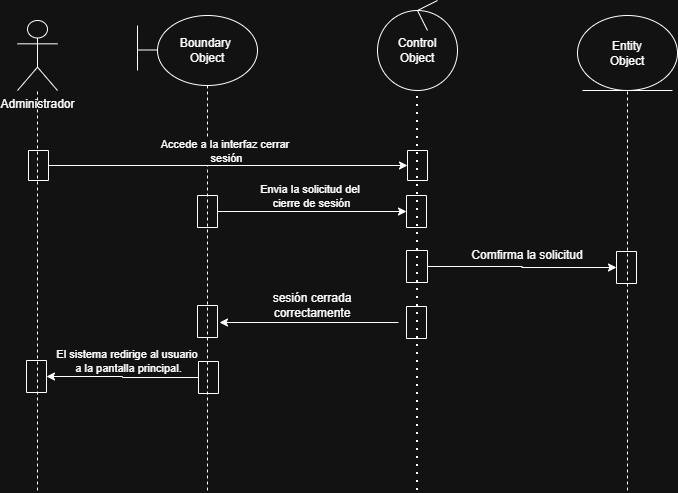

The diagram above was exported from draw.io. Its source (the exported page's mxGraphModel, read from the mxfile embedded in the PNG):
<mxGraphModel dx="860" dy="1698" grid="1" gridSize="10" guides="1" tooltips="1" connect="1" arrows="1" fold="1" page="1" pageScale="1" pageWidth="827" pageHeight="1169" math="0" shadow="0">
  <root>
    <mxCell id="0" />
    <mxCell id="1" parent="0" />
    <mxCell id="x44NoixHZ8cNPk0uERw5-1" parent="1" style="shape=umlActor;verticalLabelPosition=bottom;verticalAlign=top;html=1;outlineConnect=0;" value="Administrador" vertex="1">
      <mxGeometry height="70" width="40" x="80" y="10" as="geometry" />
    </mxCell>
    <mxCell id="x44NoixHZ8cNPk0uERw5-2" parent="1" style="ellipse;whiteSpace=wrap;html=1;" value="Boundary&amp;nbsp;&lt;div&gt;Object&lt;/div&gt;" vertex="1">
      <mxGeometry height="70" width="100" x="220" y="5" as="geometry" />
    </mxCell>
    <mxCell id="x44NoixHZ8cNPk0uERw5-3" parent="1" style="ellipse;whiteSpace=wrap;html=1;aspect=fixed;" value="Control&lt;div&gt;Object&lt;/div&gt;" vertex="1">
      <mxGeometry height="80" width="80" x="440" as="geometry" />
    </mxCell>
    <mxCell id="x44NoixHZ8cNPk0uERw5-4" parent="1" style="ellipse;whiteSpace=wrap;html=1;" value="Entity&lt;div&gt;Object&lt;/div&gt;" vertex="1">
      <mxGeometry height="75" width="100" x="640" y="5" as="geometry" />
    </mxCell>
    <mxCell id="x44NoixHZ8cNPk0uERw5-5" edge="1" parent="1" style="endArrow=none;html=1;rounded=0;" value="">
      <mxGeometry height="50" relative="1" width="50" as="geometry">
        <Array as="points">
          <mxPoint x="695" y="80" />
        </Array>
        <mxPoint x="645" y="80" as="sourcePoint" />
        <mxPoint x="735" y="80" as="targetPoint" />
      </mxGeometry>
    </mxCell>
    <mxCell id="x44NoixHZ8cNPk0uERw5-6" edge="1" parent="1" style="endArrow=none;html=1;rounded=0;" value="">
      <mxGeometry height="50" relative="1" width="50" as="geometry">
        <mxPoint x="200" y="39.5" as="sourcePoint" />
        <mxPoint x="220" y="39.5" as="targetPoint" />
      </mxGeometry>
    </mxCell>
    <mxCell id="x44NoixHZ8cNPk0uERw5-7" edge="1" parent="1" style="endArrow=none;html=1;rounded=0;" value="">
      <mxGeometry height="50" relative="1" width="50" as="geometry">
        <mxPoint x="200" y="60" as="sourcePoint" />
        <mxPoint x="200" y="15" as="targetPoint" />
      </mxGeometry>
    </mxCell>
    <mxCell id="x44NoixHZ8cNPk0uERw5-8" edge="1" parent="1" style="endArrow=none;html=1;rounded=0;" value="">
      <mxGeometry height="50" relative="1" width="50" as="geometry">
        <mxPoint x="480" as="sourcePoint" />
        <mxPoint x="500" y="-10" as="targetPoint" />
      </mxGeometry>
    </mxCell>
    <mxCell id="x44NoixHZ8cNPk0uERw5-9" edge="1" parent="1" source="x44NoixHZ8cNPk0uERw5-3" style="endArrow=none;html=1;rounded=0;" value="">
      <mxGeometry height="50" relative="1" width="50" as="geometry">
        <mxPoint x="460" y="20" as="sourcePoint" />
        <mxPoint x="480" as="targetPoint" />
      </mxGeometry>
    </mxCell>
    <mxCell id="x44NoixHZ8cNPk0uERw5-10" edge="1" parent="1" source="x44NoixHZ8cNPk0uERw5-3" style="endArrow=none;html=1;rounded=0;" value="">
      <mxGeometry height="50" relative="1" width="50" as="geometry">
        <mxPoint x="460" y="20" as="sourcePoint" />
        <mxPoint x="480" as="targetPoint" />
      </mxGeometry>
    </mxCell>
    <mxCell id="x44NoixHZ8cNPk0uERw5-11" edge="1" parent="1" style="endArrow=none;html=1;rounded=0;" value="">
      <mxGeometry height="50" relative="1" width="50" as="geometry">
        <mxPoint x="490" y="20" as="sourcePoint" />
        <mxPoint x="480" as="targetPoint" />
      </mxGeometry>
    </mxCell>
    <mxCell id="x44NoixHZ8cNPk0uERw5-15" edge="1" parent="1" style="endArrow=none;dashed=1;html=1;rounded=0;" target="x44NoixHZ8cNPk0uERw5-1" value="">
      <mxGeometry height="50" relative="1" width="50" as="geometry">
        <Array as="points">
          <mxPoint x="100" y="150" />
        </Array>
        <mxPoint x="100" y="480" as="sourcePoint" />
        <mxPoint x="440" y="230" as="targetPoint" />
      </mxGeometry>
    </mxCell>
    <mxCell id="x44NoixHZ8cNPk0uERw5-16" edge="1" parent="1" style="endArrow=none;dashed=1;html=1;rounded=0;entryX=0.5;entryY=1;entryDx=0;entryDy=0;" target="x44NoixHZ8cNPk0uERw5-2" value="">
      <mxGeometry height="50" relative="1" width="50" as="geometry">
        <Array as="points">
          <mxPoint x="270" y="160" />
        </Array>
        <mxPoint x="270" y="480" as="sourcePoint" />
        <mxPoint x="440" y="230" as="targetPoint" />
      </mxGeometry>
    </mxCell>
    <mxCell id="x44NoixHZ8cNPk0uERw5-48" connectable="0" parent="x44NoixHZ8cNPk0uERw5-16" style="edgeLabel;html=1;align=center;verticalAlign=middle;resizable=0;points=[];" value="El sistema redirige al usuario&amp;nbsp;&lt;div&gt;a la pantalla principal.&lt;/div&gt;" vertex="1">
      <mxGeometry relative="1" x="-0.1753" y="-3" as="geometry">
        <mxPoint x="-83" y="37" as="offset" />
      </mxGeometry>
    </mxCell>
    <mxCell id="x44NoixHZ8cNPk0uERw5-17" edge="1" parent="1" style="endArrow=none;dashed=1;html=1;dashPattern=1 3;strokeWidth=2;rounded=0;entryX=0.5;entryY=1;entryDx=0;entryDy=0;" target="x44NoixHZ8cNPk0uERw5-3" value="">
      <mxGeometry height="50" relative="1" width="50" as="geometry">
        <mxPoint x="480" y="480" as="sourcePoint" />
        <mxPoint x="440" y="230" as="targetPoint" />
      </mxGeometry>
    </mxCell>
    <mxCell id="x44NoixHZ8cNPk0uERw5-18" edge="1" parent="1" style="endArrow=none;dashed=1;html=1;rounded=0;" value="">
      <mxGeometry height="50" relative="1" width="50" as="geometry">
        <mxPoint x="690" y="480" as="sourcePoint" />
        <mxPoint x="690" y="80" as="targetPoint" />
      </mxGeometry>
    </mxCell>
    <mxCell id="x44NoixHZ8cNPk0uERw5-31" edge="1" parent="1" source="x44NoixHZ8cNPk0uERw5-23" style="edgeStyle=orthogonalEdgeStyle;rounded=0;orthogonalLoop=1;jettySize=auto;html=1;" target="x44NoixHZ8cNPk0uERw5-30" value="">
      <mxGeometry relative="1" as="geometry" />
    </mxCell>
    <mxCell id="x44NoixHZ8cNPk0uERw5-32" connectable="0" parent="x44NoixHZ8cNPk0uERw5-31" style="edgeLabel;html=1;align=center;verticalAlign=middle;resizable=0;points=[];" value="Accede a la interfaz cerrar&amp;nbsp;&lt;div&gt;sesión&lt;/div&gt;" vertex="1">
      <mxGeometry relative="1" x="-0.0135" y="-1" as="geometry">
        <mxPoint y="-16" as="offset" />
      </mxGeometry>
    </mxCell>
    <mxCell id="x44NoixHZ8cNPk0uERw5-23" collapsed="1" parent="1" style="swimlane;startSize=0;" value="" vertex="1">
      <mxGeometry height="30" width="20" x="91" y="140" as="geometry">
        <mxRectangle height="30" width="20" x="130" y="150" as="alternateBounds" />
      </mxGeometry>
    </mxCell>
    <mxCell id="x44NoixHZ8cNPk0uERw5-30" collapsed="1" parent="1" style="swimlane;startSize=0;" value="" vertex="1">
      <mxGeometry height="30" width="20" x="470" y="140" as="geometry">
        <mxRectangle height="30" width="20" x="259" y="140" as="alternateBounds" />
      </mxGeometry>
    </mxCell>
    <mxCell id="x44NoixHZ8cNPk0uERw5-37" edge="1" parent="1" source="x44NoixHZ8cNPk0uERw5-34" style="edgeStyle=orthogonalEdgeStyle;rounded=0;orthogonalLoop=1;jettySize=auto;html=1;exitX=1;exitY=0.5;exitDx=0;exitDy=0;entryX=0;entryY=0.5;entryDx=0;entryDy=0;" target="x44NoixHZ8cNPk0uERw5-36">
      <mxGeometry relative="1" as="geometry" />
    </mxCell>
    <mxCell id="x44NoixHZ8cNPk0uERw5-38" connectable="0" parent="x44NoixHZ8cNPk0uERw5-37" style="edgeLabel;html=1;align=center;verticalAlign=middle;resizable=0;points=[];" value="Envia la solicitud del&amp;nbsp;&lt;div&gt;cierre de sesión&lt;/div&gt;" vertex="1">
      <mxGeometry relative="1" x="-0.0159" y="2" as="geometry">
        <mxPoint y="-14" as="offset" />
      </mxGeometry>
    </mxCell>
    <mxCell id="x44NoixHZ8cNPk0uERw5-34" parent="1" style="swimlane;startSize=0;" value="" vertex="1">
      <mxGeometry height="32" width="20" x="260" y="185" as="geometry" />
    </mxCell>
    <mxCell id="x44NoixHZ8cNPk0uERw5-36" parent="1" style="swimlane;startSize=0;" value="" vertex="1">
      <mxGeometry height="32" width="20" x="469" y="185" as="geometry" />
    </mxCell>
    <mxCell id="x44NoixHZ8cNPk0uERw5-42" edge="1" parent="1" source="x44NoixHZ8cNPk0uERw5-39" style="edgeStyle=orthogonalEdgeStyle;rounded=0;orthogonalLoop=1;jettySize=auto;html=1;exitX=1;exitY=0.5;exitDx=0;exitDy=0;entryX=0;entryY=0.5;entryDx=0;entryDy=0;" target="x44NoixHZ8cNPk0uERw5-40">
      <mxGeometry relative="1" as="geometry">
        <mxPoint x="490" y="256" as="sourcePoint" />
        <mxPoint x="679" y="257" as="targetPoint" />
      </mxGeometry>
    </mxCell>
    <mxCell id="x44NoixHZ8cNPk0uERw5-39" parent="1" style="swimlane;startSize=0;" value="" vertex="1">
      <mxGeometry height="32" width="21" x="469" y="240" as="geometry" />
    </mxCell>
    <mxCell id="x44NoixHZ8cNPk0uERw5-40" parent="1" style="swimlane;startSize=0;" value="" vertex="1">
      <mxGeometry height="32" width="20" x="679" y="241" as="geometry" />
    </mxCell>
    <mxCell id="x44NoixHZ8cNPk0uERw5-43" parent="1" style="text;html=1;whiteSpace=wrap;strokeColor=none;fillColor=none;align=center;verticalAlign=middle;rounded=0;" value="Comfirma la solicitud" vertex="1">
      <mxGeometry height="30" width="120" x="530" y="230" as="geometry" />
    </mxCell>
    <mxCell id="x44NoixHZ8cNPk0uERw5-46" edge="1" parent="1" style="edgeStyle=orthogonalEdgeStyle;rounded=0;orthogonalLoop=1;jettySize=auto;html=1;exitX=0;exitY=0.5;exitDx=0;exitDy=0;">
      <mxGeometry relative="1" as="geometry">
        <mxPoint x="461" y="312" as="sourcePoint" />
        <mxPoint x="282" y="312" as="targetPoint" />
      </mxGeometry>
    </mxCell>
    <mxCell id="x44NoixHZ8cNPk0uERw5-44" parent="1" style="swimlane;startSize=0;" value="" vertex="1">
      <mxGeometry height="32" width="20" x="469" y="296" as="geometry" />
    </mxCell>
    <mxCell id="x44NoixHZ8cNPk0uERw5-45" parent="1" style="swimlane;startSize=0;" value="" vertex="1">
      <mxGeometry height="32" width="20" x="260" y="295" as="geometry" />
    </mxCell>
    <mxCell id="x44NoixHZ8cNPk0uERw5-47" parent="1" style="text;html=1;whiteSpace=wrap;strokeColor=none;fillColor=none;align=center;verticalAlign=middle;rounded=0;" value="sesión cerrada correctamente" vertex="1">
      <mxGeometry height="30" width="150" x="300" y="280" as="geometry" />
    </mxCell>
    <mxCell id="x44NoixHZ8cNPk0uERw5-51" edge="1" parent="1" source="x44NoixHZ8cNPk0uERw5-49" style="edgeStyle=orthogonalEdgeStyle;rounded=0;orthogonalLoop=1;jettySize=auto;html=1;exitX=0;exitY=0.5;exitDx=0;exitDy=0;entryX=1;entryY=0.5;entryDx=0;entryDy=0;" target="x44NoixHZ8cNPk0uERw5-50">
      <mxGeometry relative="1" as="geometry" />
    </mxCell>
    <mxCell id="x44NoixHZ8cNPk0uERw5-49" parent="1" style="swimlane;startSize=0;" value="" vertex="1">
      <mxGeometry height="32" width="20" x="261" y="351" as="geometry" />
    </mxCell>
    <mxCell id="x44NoixHZ8cNPk0uERw5-50" parent="1" style="swimlane;startSize=0;" value="" vertex="1">
      <mxGeometry height="32" width="20" x="89" y="350" as="geometry" />
    </mxCell>
  </root>
</mxGraphModel>